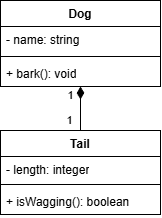

The diagram above was exported from draw.io. Its source (the exported page's mxGraphModel, read from the mxfile embedded in the PNG):
<mxGraphModel dx="983" dy="512" grid="1" gridSize="10" guides="1" tooltips="1" connect="1" arrows="1" fold="1" page="1" pageScale="1" pageWidth="850" pageHeight="1100" math="0" shadow="0">
  <root>
    <mxCell id="0" />
    <mxCell id="1" parent="0" />
    <mxCell id="G7hROjkxghL-4YtnyTP4-38" edge="1" parent="1" source="G7hROjkxghL-4YtnyTP4-24" style="edgeStyle=orthogonalEdgeStyle;rounded=0;orthogonalLoop=1;jettySize=auto;html=1;exitX=0.5;exitY=1;exitDx=0;exitDy=0;entryX=0.5;entryY=0;entryDx=0;entryDy=0;startArrow=diamondThin;startFill=1;startSize=10;endSize=10;endArrow=none;endFill=0;" target="G7hROjkxghL-4YtnyTP4-31">
      <mxGeometry relative="1" as="geometry" />
    </mxCell>
    <mxCell id="G7hROjkxghL-4YtnyTP4-40" connectable="0" parent="G7hROjkxghL-4YtnyTP4-38" style="edgeLabel;html=1;align=center;verticalAlign=middle;resizable=0;points=[];" value="1" vertex="1">
      <mxGeometry relative="1" x="-0.632" as="geometry">
        <mxPoint x="-10" as="offset" />
      </mxGeometry>
    </mxCell>
    <mxCell id="G7hROjkxghL-4YtnyTP4-24" parent="1" style="swimlane;fontStyle=1;align=center;verticalAlign=top;childLayout=stackLayout;horizontal=1;startSize=26;horizontalStack=0;resizeParent=1;resizeParentMax=0;resizeLast=0;collapsible=1;marginBottom=0;whiteSpace=wrap;html=1;" value="Dog" vertex="1">
      <mxGeometry height="86" width="160" x="160" y="120" as="geometry">
        <mxRectangle height="30" width="100" x="360" y="350" as="alternateBounds" />
      </mxGeometry>
    </mxCell>
    <mxCell id="G7hROjkxghL-4YtnyTP4-25" parent="G7hROjkxghL-4YtnyTP4-24" style="text;strokeColor=none;fillColor=none;align=left;verticalAlign=top;spacingLeft=4;spacingRight=4;overflow=hidden;rotatable=0;points=[[0,0.5],[1,0.5]];portConstraint=eastwest;whiteSpace=wrap;html=1;" value="- name: string" vertex="1">
      <mxGeometry height="26" width="160" y="26" as="geometry" />
    </mxCell>
    <mxCell id="G7hROjkxghL-4YtnyTP4-26" parent="G7hROjkxghL-4YtnyTP4-24" style="line;strokeWidth=1;fillColor=none;align=left;verticalAlign=middle;spacingTop=-1;spacingLeft=3;spacingRight=3;rotatable=0;labelPosition=right;points=[];portConstraint=eastwest;strokeColor=inherit;" value="" vertex="1">
      <mxGeometry height="8" width="160" y="52" as="geometry" />
    </mxCell>
    <mxCell id="G7hROjkxghL-4YtnyTP4-27" parent="G7hROjkxghL-4YtnyTP4-24" style="text;strokeColor=none;fillColor=none;align=left;verticalAlign=top;spacingLeft=4;spacingRight=4;overflow=hidden;rotatable=0;points=[[0,0.5],[1,0.5]];portConstraint=eastwest;whiteSpace=wrap;html=1;" value="+ bark(): void" vertex="1">
      <mxGeometry height="26" width="160" y="60" as="geometry" />
    </mxCell>
    <mxCell id="G7hROjkxghL-4YtnyTP4-31" parent="1" style="swimlane;fontStyle=1;align=center;verticalAlign=top;childLayout=stackLayout;horizontal=1;startSize=26;horizontalStack=0;resizeParent=1;resizeParentMax=0;resizeLast=0;collapsible=1;marginBottom=0;whiteSpace=wrap;html=1;" value="Tail" vertex="1">
      <mxGeometry height="84" width="160" x="160" y="250" as="geometry" />
    </mxCell>
    <mxCell id="G7hROjkxghL-4YtnyTP4-32" parent="G7hROjkxghL-4YtnyTP4-31" style="text;strokeColor=none;fillColor=none;align=left;verticalAlign=top;spacingLeft=4;spacingRight=4;overflow=hidden;rotatable=0;points=[[0,0.5],[1,0.5]];portConstraint=eastwest;whiteSpace=wrap;html=1;" value="- length: integer" vertex="1">
      <mxGeometry height="24" width="160" y="26" as="geometry" />
    </mxCell>
    <mxCell id="G7hROjkxghL-4YtnyTP4-33" parent="G7hROjkxghL-4YtnyTP4-31" style="line;strokeWidth=1;fillColor=none;align=left;verticalAlign=middle;spacingTop=-1;spacingLeft=3;spacingRight=3;rotatable=0;labelPosition=right;points=[];portConstraint=eastwest;strokeColor=inherit;" value="" vertex="1">
      <mxGeometry height="8" width="160" y="50" as="geometry" />
    </mxCell>
    <mxCell id="G7hROjkxghL-4YtnyTP4-34" parent="G7hROjkxghL-4YtnyTP4-31" style="text;strokeColor=none;fillColor=none;align=left;verticalAlign=top;spacingLeft=4;spacingRight=4;overflow=hidden;rotatable=0;points=[[0,0.5],[1,0.5]];portConstraint=eastwest;whiteSpace=wrap;html=1;" value="&lt;div&gt;+ isWagging(): boolean&lt;/div&gt;" vertex="1">
      <mxGeometry height="26" width="160" y="58" as="geometry" />
    </mxCell>
    <mxCell id="G7hROjkxghL-4YtnyTP4-41" connectable="0" parent="1" style="edgeLabel;html=1;align=center;verticalAlign=middle;resizable=0;points=[];" value="1" vertex="1">
      <mxGeometry x="230" y="240" as="geometry">
        <mxPoint x="-1" as="offset" />
      </mxGeometry>
    </mxCell>
  </root>
</mxGraphModel>